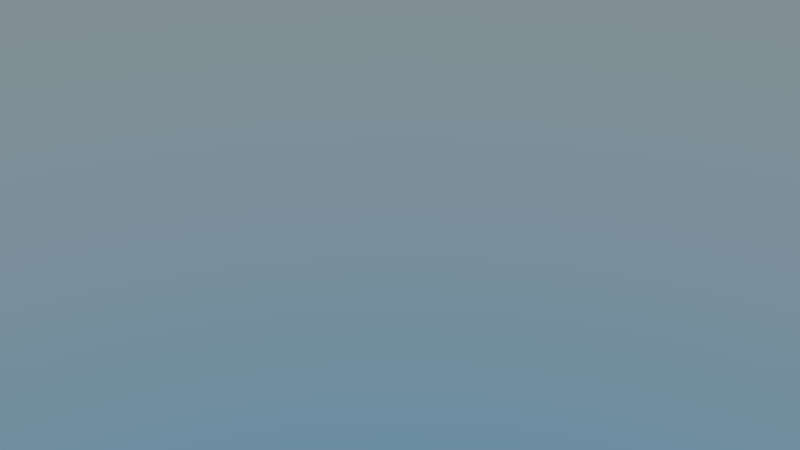 # Source: Location-Main.blend  (saved by Blender 2.78.0; exported with 4.5.12 LTS)
import bpy
from mathutils import Matrix  # noqa: F401  (used for matrix-valued properties, if any)

bpy.ops.wm.read_factory_settings(use_empty=True)
scene = bpy.context.scene
scene.name = 'TheFall'

# ---- collections
col_collection_1_002 = bpy.data.collections.new('Collection 1.002'); scene.collection.children.link(col_collection_1_002)
col_collection_2 = bpy.data.collections.new('Collection 2'); scene.collection.children.link(col_collection_2)
col_beziercurvepathwalkergroup = bpy.data.collections.new('BezierCurvePathWalkerGroup')  # instanced only; not linked into the scene

# ---- world
world_world_location_main = bpy.data.worlds.new('World-Location-Main'); scene.world = world_world_location_main
world_world_location_main.use_nodes = True; world_world_location_main.node_tree.nodes.clear()
_N = world_world_location_main.node_tree.nodes; _L = world_world_location_main.node_tree.links
n0 = _N.new('ShaderNodeOutputWorld'); n0.name = 'World Output'; n0.location = (300, 300)
n1 = _N.new('ShaderNodeBackground'); n1.name = 'Background'; n1.location = (10, 300)
n1.inputs[1].default_value = 0.75
n2 = _N.new('ShaderNodeTexSky'); n2.name = 'Sky Texture'; n2.location = (-190, 300)
n2.sky_type = 'HOSEK_WILKIE'
n2.ground_albedo = 1.0
n2.sun_elevation = 1.571
_L.new(n1.outputs[0], n0.inputs[0])
_L.new(n2.outputs[0], n1.inputs[0])
n0.is_active_output = True
world_world_location_main.color = (0.05088, 0.05088, 0.05088)
world_world_location_main.use_sun_shadow = False
world_world_location_main.sun_shadow_jitter_overblur = 0.0
world_world_location_main.cycles.sampling_method = 'MANUAL'

# ---- cameras
cam_camerafall = bpy.data.cameras.new('CameraFall')
cam_camerafall.clip_end = 200.0
cam_camerafall.lens = 35.0
cam_camerafall.sensor_width = 32.0
cam_camerafall.sensor_height = 18.0
cam_camerafall.display_size = 2.0
cam_camerafall.show_composition_thirds = True
cam_camerafall.dof.focus_distance = 0.0
cam_camerafall.dof.aperture_fstop = 128.0
cam_camerafall.dof.aperture_blades = 6

# ---- objects
ob_sun = bpy.data.objects.new('Sun', None)
ob_camera_fall = bpy.data.objects.new('Camera-Fall', cam_camerafall)
ob_islandgroup = bpy.data.objects.new('IslandGroup', None)
ob_beziercurvepathwalkergroup = bpy.data.objects.new('BezierCurvePathWalkerGroup', None)
ob_ocean = bpy.data.objects.new('Ocean', None)

# ---- transforms, parenting, visibility, modifiers, constraints
ob_sun.location = (0.0, 0.0, 0.0)
ob_camera_fall.location = (-25.45, -9.795, 10.08)
ob_camera_fall.rotation_euler = (1.032, 1.664e-06, -1.319)
ob_camera_fall.lineart.crease_threshold = 0.0
ob_islandgroup.location = (0.0, 0.0, 0.0)
ob_beziercurvepathwalkergroup.parent = ob_islandgroup
ob_beziercurvepathwalkergroup.location = (0.0, 0.0, 0.0)
ob_beziercurvepathwalkergroup.empty_image_offset = (0.0, 0.0)
ob_beziercurvepathwalkergroup.show_instancer_for_render = False
ob_beziercurvepathwalkergroup.instance_type = 'COLLECTION'
ob_beziercurvepathwalkergroup.lineart.crease_threshold = 0.0
ob_ocean.location = (0.0, 0.0, 0.0)
ob_beziercurvepathwalkergroup.instance_collection = col_beziercurvepathwalkergroup

# ---- collection membership
col_collection_1_002.objects.link(ob_sun)
col_collection_1_002.objects.link(ob_camera_fall)
col_collection_1_002.objects.link(ob_islandgroup)
col_collection_1_002.objects.link(ob_beziercurvepathwalkergroup)
col_collection_2.objects.link(ob_ocean)

# ---- scene / render settings (as saved in the file)
scene.camera = ob_camera_fall
scene.frame_start = 1; scene.frame_end = 1152; scene.frame_set(1)
scene.render.engine = 'CYCLES'
scene.render.image_settings.color_mode = 'RGB'
scene.render.resolution_percentage = 50
scene.render.dither_intensity = 0.0
scene.render.use_placeholder = True
scene.render.use_overwrite = False
scene.render.use_stamp_camera = False
scene.render.use_stamp_note = True
scene.render.use_stamp_filename = False
scene.render.use_stamp_labels = False
scene.render.stamp_foreground = (0.5, 0.5, 0.5, 1.0)
scene.render.stamp_background = (0.0, 0.0, 0.0, 1.0)
scene.cycles.use_denoising = False
scene.cycles.samples = 64
scene.cycles.sampling_pattern = 'TABULATED_SOBOL'
scene.cycles.light_sampling_threshold = 0.0
scene.cycles.use_adaptive_sampling = False
scene.cycles.use_light_tree = False
scene.cycles.caustics_reflective = False
scene.cycles.caustics_refractive = False
scene.cycles.blur_glossy = 0.0
scene.cycles.max_bounces = 8
scene.cycles.transmission_bounces = 4
scene.cycles.transparent_max_bounces = 1
scene.cycles.sample_clamp_indirect = 0.0
scene.view_settings.view_transform = 'Filmic'
bpy.context.view_layer.update()
